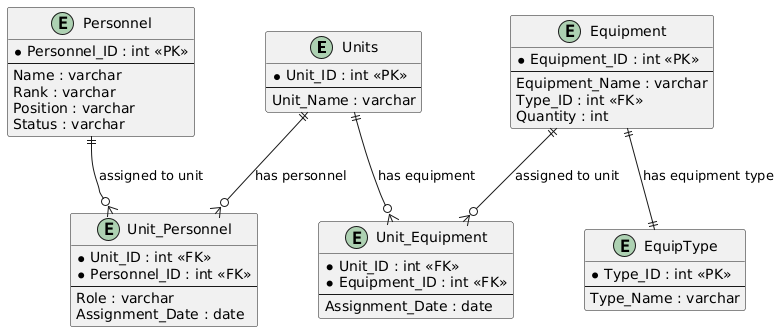

The diagram above was rendered by PlantUML. Its source (embedded in the PNG):
@startuml
entity "Units" as units {
    * Unit_ID : int <<PK>>
    --
    Unit_Name : varchar
}

entity "Personnel" as personnel {
    * Personnel_ID : int <<PK>>
    --
    Name : varchar
    Rank : varchar
    Position : varchar
    Status : varchar
}

entity "Unit_Personnel" as unit_personnel {
    * Unit_ID : int <<FK>>
    * Personnel_ID : int <<FK>>
    --
    Role : varchar
    Assignment_Date : date
}

entity "Equipment" as equipment {
    * Equipment_ID : int <<PK>>
    --
    Equipment_Name : varchar
    Type_ID : int <<FK>>
    Quantity : int
}

entity "EquipType" as equiptype {
    * Type_ID : int <<PK>>
    --
    Type_Name : varchar
}

entity "Unit_Equipment" as unit_equipment {
    * Unit_ID : int <<FK>>
    * Equipment_ID : int <<FK>>
    --
    Assignment_Date : date
}

units ||--o{ unit_personnel : "has personnel"
personnel ||--o{ unit_personnel : "assigned to unit"
units ||--o{ unit_equipment : "has equipment"
equipment ||--o{ unit_equipment : "assigned to unit"
equipment ||--|| equiptype : "has equipment type"
@enduml